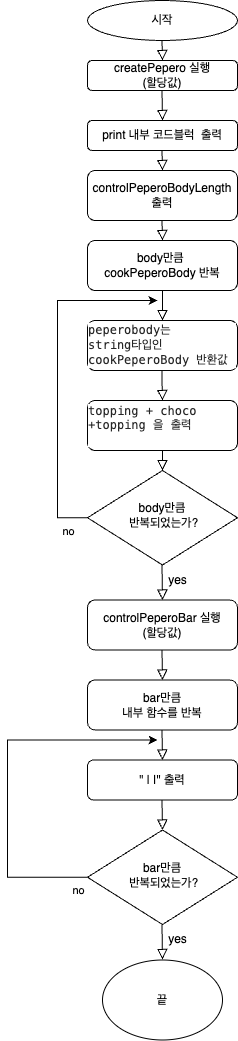

The diagram above was exported from draw.io. Its source (the exported page's mxGraphModel, read from the mxfile embedded in the PNG):
<mxGraphModel dx="520" dy="531" grid="1" gridSize="10" guides="1" tooltips="1" connect="1" arrows="1" fold="1" page="1" pageScale="1" pageWidth="827" pageHeight="1169" math="0" shadow="0">
  <root>
    <mxCell id="WIyWlLk6GJQsqaUBKTNV-0" />
    <mxCell id="WIyWlLk6GJQsqaUBKTNV-1" parent="WIyWlLk6GJQsqaUBKTNV-0" />
    <mxCell id="WIyWlLk6GJQsqaUBKTNV-2" value="" style="rounded=0;html=1;jettySize=auto;orthogonalLoop=1;fontSize=11;endArrow=block;endFill=0;endSize=8;strokeWidth=1;shadow=0;labelBackgroundColor=none;edgeStyle=orthogonalEdgeStyle;exitX=0.5;exitY=1;exitDx=0;exitDy=0;" parent="WIyWlLk6GJQsqaUBKTNV-1" edge="1">
      <mxGeometry relative="1" as="geometry">
        <mxPoint x="235" y="290" as="sourcePoint" />
        <mxPoint x="235" y="320" as="targetPoint" />
      </mxGeometry>
    </mxCell>
    <mxCell id="WIyWlLk6GJQsqaUBKTNV-3" value="createPepero&amp;nbsp;실행&lt;br&gt;(할당값)" style="rounded=1;whiteSpace=wrap;html=1;fontSize=12;glass=0;strokeWidth=1;shadow=0;" parent="WIyWlLk6GJQsqaUBKTNV-1" vertex="1">
      <mxGeometry x="160" y="60" width="150" height="30" as="geometry" />
    </mxCell>
    <mxCell id="L9f4hsR-d1TtWNfme-gP-6" style="edgeStyle=orthogonalEdgeStyle;rounded=0;orthogonalLoop=1;jettySize=auto;html=1;exitX=0;exitY=0.5;exitDx=0;exitDy=0;" edge="1" parent="WIyWlLk6GJQsqaUBKTNV-1" source="L9f4hsR-d1TtWNfme-gP-20">
      <mxGeometry relative="1" as="geometry">
        <mxPoint x="230" y="300" as="targetPoint" />
        <mxPoint x="165" y="490" as="sourcePoint" />
        <Array as="points">
          <mxPoint x="130" y="517" />
        </Array>
      </mxGeometry>
    </mxCell>
    <mxCell id="L9f4hsR-d1TtWNfme-gP-0" value="시작" style="ellipse;whiteSpace=wrap;html=1;" vertex="1" parent="WIyWlLk6GJQsqaUBKTNV-1">
      <mxGeometry x="160" width="150" height="40" as="geometry" />
    </mxCell>
    <mxCell id="L9f4hsR-d1TtWNfme-gP-2" value="print 내부 코드블럭&amp;nbsp; 출력" style="rounded=1;whiteSpace=wrap;html=1;fontSize=12;glass=0;strokeWidth=1;shadow=0;" vertex="1" parent="WIyWlLk6GJQsqaUBKTNV-1">
      <mxGeometry x="160" y="120" width="150" height="30" as="geometry" />
    </mxCell>
    <mxCell id="L9f4hsR-d1TtWNfme-gP-3" value="controlPeperoBodyLength&lt;br&gt;출력" style="rounded=1;whiteSpace=wrap;html=1;fontSize=12;glass=0;strokeWidth=1;shadow=0;" vertex="1" parent="WIyWlLk6GJQsqaUBKTNV-1">
      <mxGeometry x="160" y="170" width="150" height="50" as="geometry" />
    </mxCell>
    <mxCell id="L9f4hsR-d1TtWNfme-gP-7" value="body만큼&amp;nbsp;&lt;br&gt;cookPeperoBody 반복" style="rounded=1;whiteSpace=wrap;html=1;fontSize=12;glass=0;strokeWidth=1;shadow=0;" vertex="1" parent="WIyWlLk6GJQsqaUBKTNV-1">
      <mxGeometry x="160" y="240" width="150" height="50" as="geometry" />
    </mxCell>
    <mxCell id="L9f4hsR-d1TtWNfme-gP-8" value="" style="rounded=0;html=1;jettySize=auto;orthogonalLoop=1;fontSize=11;endArrow=block;endFill=0;endSize=8;strokeWidth=1;shadow=0;labelBackgroundColor=none;edgeStyle=orthogonalEdgeStyle;exitX=0.5;exitY=1;exitDx=0;exitDy=0;entryX=0.5;entryY=0;entryDx=0;entryDy=0;" edge="1" parent="WIyWlLk6GJQsqaUBKTNV-1" target="L9f4hsR-d1TtWNfme-gP-3">
      <mxGeometry relative="1" as="geometry">
        <mxPoint x="234.5" y="150" as="sourcePoint" />
        <mxPoint x="234.5" y="191" as="targetPoint" />
      </mxGeometry>
    </mxCell>
    <mxCell id="L9f4hsR-d1TtWNfme-gP-9" value="" style="rounded=0;html=1;jettySize=auto;orthogonalLoop=1;fontSize=11;endArrow=block;endFill=0;endSize=8;strokeWidth=1;shadow=0;labelBackgroundColor=none;edgeStyle=orthogonalEdgeStyle;exitX=0.5;exitY=1;exitDx=0;exitDy=0;" edge="1" parent="WIyWlLk6GJQsqaUBKTNV-1">
      <mxGeometry relative="1" as="geometry">
        <mxPoint x="234.5" y="220" as="sourcePoint" />
        <mxPoint x="235" y="240" as="targetPoint" />
      </mxGeometry>
    </mxCell>
    <mxCell id="L9f4hsR-d1TtWNfme-gP-10" value="" style="rounded=0;html=1;jettySize=auto;orthogonalLoop=1;fontSize=11;endArrow=block;endFill=0;endSize=8;strokeWidth=1;shadow=0;labelBackgroundColor=none;edgeStyle=orthogonalEdgeStyle;exitX=0.5;exitY=1;exitDx=0;exitDy=0;" edge="1" parent="WIyWlLk6GJQsqaUBKTNV-1">
      <mxGeometry relative="1" as="geometry">
        <mxPoint x="234.5" y="40" as="sourcePoint" />
        <mxPoint x="235" y="60" as="targetPoint" />
      </mxGeometry>
    </mxCell>
    <mxCell id="L9f4hsR-d1TtWNfme-gP-11" value="" style="rounded=0;html=1;jettySize=auto;orthogonalLoop=1;fontSize=11;endArrow=block;endFill=0;endSize=8;strokeWidth=1;shadow=0;labelBackgroundColor=none;edgeStyle=orthogonalEdgeStyle;exitX=0.5;exitY=1;exitDx=0;exitDy=0;entryX=0.5;entryY=0;entryDx=0;entryDy=0;" edge="1" parent="WIyWlLk6GJQsqaUBKTNV-1" target="L9f4hsR-d1TtWNfme-gP-2">
      <mxGeometry relative="1" as="geometry">
        <mxPoint x="234.5" y="90" as="sourcePoint" />
        <mxPoint x="234.5" y="131" as="targetPoint" />
      </mxGeometry>
    </mxCell>
    <mxCell id="L9f4hsR-d1TtWNfme-gP-19" value="no" style="edgeLabel;html=1;align=center;verticalAlign=middle;resizable=0;points=[];" vertex="1" connectable="0" parent="WIyWlLk6GJQsqaUBKTNV-1">
      <mxGeometry x="140" y="530.0025396825397" as="geometry" />
    </mxCell>
    <mxCell id="L9f4hsR-d1TtWNfme-gP-20" value="body만큼&lt;br&gt;&amp;nbsp;반복되었는가?" style="rhombus;whiteSpace=wrap;html=1;shadow=0;fontFamily=Helvetica;fontSize=12;align=center;strokeWidth=1;spacing=6;spacingTop=-4;" vertex="1" parent="WIyWlLk6GJQsqaUBKTNV-1">
      <mxGeometry x="160" y="470" width="150" height="94.5" as="geometry" />
    </mxCell>
    <mxCell id="L9f4hsR-d1TtWNfme-gP-21" value="&lt;p style=&quot;margin: 0px; font-variant-numeric: normal; font-variant-east-asian: normal; font-stretch: normal; line-height: normal; font-family: Menlo; color: rgba(0, 0, 0, 0.85); background-color: rgb(255, 255, 255); text-align: start;&quot; class=&quot;p1&quot;&gt;peperobody는&amp;nbsp;&lt;/p&gt;&lt;p style=&quot;margin: 0px; font-variant-numeric: normal; font-variant-east-asian: normal; font-stretch: normal; line-height: normal; font-family: Menlo; color: rgba(0, 0, 0, 0.85); background-color: rgb(255, 255, 255); text-align: start;&quot; class=&quot;p1&quot;&gt;string타입인cookPeperoBody 반환값&lt;/p&gt;" style="rounded=1;whiteSpace=wrap;html=1;fontSize=12;glass=0;strokeWidth=1;shadow=0;" vertex="1" parent="WIyWlLk6GJQsqaUBKTNV-1">
      <mxGeometry x="160" y="320" width="150" height="50" as="geometry" />
    </mxCell>
    <mxCell id="L9f4hsR-d1TtWNfme-gP-22" value="" style="rounded=0;html=1;jettySize=auto;orthogonalLoop=1;fontSize=11;endArrow=block;endFill=0;endSize=8;strokeWidth=1;shadow=0;labelBackgroundColor=none;edgeStyle=orthogonalEdgeStyle;exitX=0.5;exitY=1;exitDx=0;exitDy=0;" edge="1" parent="WIyWlLk6GJQsqaUBKTNV-1">
      <mxGeometry relative="1" as="geometry">
        <mxPoint x="234.5" y="370" as="sourcePoint" />
        <mxPoint x="235" y="400" as="targetPoint" />
        <Array as="points">
          <mxPoint x="234.5" y="380" />
          <mxPoint x="234.5" y="380" />
        </Array>
      </mxGeometry>
    </mxCell>
    <mxCell id="L9f4hsR-d1TtWNfme-gP-23" value="" style="rounded=0;html=1;jettySize=auto;orthogonalLoop=1;fontSize=11;endArrow=block;endFill=0;endSize=8;strokeWidth=1;shadow=0;labelBackgroundColor=none;edgeStyle=orthogonalEdgeStyle;exitX=0.5;exitY=1;exitDx=0;exitDy=0;" edge="1" parent="WIyWlLk6GJQsqaUBKTNV-1">
      <mxGeometry relative="1" as="geometry">
        <mxPoint x="234.5" y="564.5" as="sourcePoint" />
        <mxPoint x="235" y="599.5" as="targetPoint" />
      </mxGeometry>
    </mxCell>
    <mxCell id="L9f4hsR-d1TtWNfme-gP-24" value="controlPeperoBar 실행&lt;br&gt;(할당값)" style="rounded=1;whiteSpace=wrap;html=1;fontSize=12;glass=0;strokeWidth=1;shadow=0;" vertex="1" parent="WIyWlLk6GJQsqaUBKTNV-1">
      <mxGeometry x="160" y="599.5" width="150" height="50" as="geometry" />
    </mxCell>
    <mxCell id="L9f4hsR-d1TtWNfme-gP-25" value="bar만큼&lt;br&gt;내부 함수를 반복" style="rounded=1;whiteSpace=wrap;html=1;fontSize=12;glass=0;strokeWidth=1;shadow=0;" vertex="1" parent="WIyWlLk6GJQsqaUBKTNV-1">
      <mxGeometry x="160" y="679.5" width="150" height="50" as="geometry" />
    </mxCell>
    <mxCell id="L9f4hsR-d1TtWNfme-gP-26" value="&quot; | |&quot; 출력" style="rounded=1;whiteSpace=wrap;html=1;fontSize=12;glass=0;strokeWidth=1;shadow=0;" vertex="1" parent="WIyWlLk6GJQsqaUBKTNV-1">
      <mxGeometry x="160" y="759.5" width="150" height="40" as="geometry" />
    </mxCell>
    <mxCell id="L9f4hsR-d1TtWNfme-gP-27" value="bar만큼&lt;br&gt;&amp;nbsp;반복되었는가?" style="rhombus;whiteSpace=wrap;html=1;shadow=0;fontFamily=Helvetica;fontSize=12;align=center;strokeWidth=1;spacing=6;spacingTop=-4;" vertex="1" parent="WIyWlLk6GJQsqaUBKTNV-1">
      <mxGeometry x="160" y="829.5" width="150" height="94.5" as="geometry" />
    </mxCell>
    <mxCell id="L9f4hsR-d1TtWNfme-gP-28" value="yes" style="text;html=1;align=center;verticalAlign=middle;resizable=0;points=[];autosize=1;strokeColor=none;fillColor=none;" vertex="1" parent="WIyWlLk6GJQsqaUBKTNV-1">
      <mxGeometry x="230" y="564.5" width="40" height="30" as="geometry" />
    </mxCell>
    <mxCell id="L9f4hsR-d1TtWNfme-gP-29" style="edgeStyle=orthogonalEdgeStyle;rounded=0;orthogonalLoop=1;jettySize=auto;html=1;exitX=0;exitY=0.5;exitDx=0;exitDy=0;" edge="1" parent="WIyWlLk6GJQsqaUBKTNV-1" source="L9f4hsR-d1TtWNfme-gP-27">
      <mxGeometry relative="1" as="geometry">
        <mxPoint x="230" y="739.5" as="targetPoint" />
        <mxPoint x="165" y="879.5" as="sourcePoint" />
        <Array as="points">
          <mxPoint x="80" y="876.5" />
        </Array>
      </mxGeometry>
    </mxCell>
    <mxCell id="L9f4hsR-d1TtWNfme-gP-30" value="no" style="edgeLabel;html=1;align=center;verticalAlign=middle;resizable=0;points=[];" vertex="1" connectable="0" parent="WIyWlLk6GJQsqaUBKTNV-1">
      <mxGeometry x="150" y="889.5025396825397" as="geometry" />
    </mxCell>
    <mxCell id="L9f4hsR-d1TtWNfme-gP-31" value="" style="rounded=0;html=1;jettySize=auto;orthogonalLoop=1;fontSize=11;endArrow=block;endFill=0;endSize=8;strokeWidth=1;shadow=0;labelBackgroundColor=none;edgeStyle=orthogonalEdgeStyle;exitX=0.5;exitY=1;exitDx=0;exitDy=0;entryX=0.5;entryY=0;entryDx=0;entryDy=0;" edge="1" parent="WIyWlLk6GJQsqaUBKTNV-1" target="L9f4hsR-d1TtWNfme-gP-27">
      <mxGeometry relative="1" as="geometry">
        <mxPoint x="234.5" y="799.5" as="sourcePoint" />
        <mxPoint x="234.5" y="849.5" as="targetPoint" />
      </mxGeometry>
    </mxCell>
    <mxCell id="L9f4hsR-d1TtWNfme-gP-32" value="" style="rounded=0;html=1;jettySize=auto;orthogonalLoop=1;fontSize=11;endArrow=block;endFill=0;endSize=8;strokeWidth=1;shadow=0;labelBackgroundColor=none;edgeStyle=orthogonalEdgeStyle;exitX=0.5;exitY=1;exitDx=0;exitDy=0;entryX=0.5;entryY=0;entryDx=0;entryDy=0;" edge="1" parent="WIyWlLk6GJQsqaUBKTNV-1" target="L9f4hsR-d1TtWNfme-gP-26">
      <mxGeometry relative="1" as="geometry">
        <mxPoint x="234.5" y="729.5" as="sourcePoint" />
        <mxPoint x="234.5" y="779.5" as="targetPoint" />
      </mxGeometry>
    </mxCell>
    <mxCell id="L9f4hsR-d1TtWNfme-gP-33" value="" style="rounded=0;html=1;jettySize=auto;orthogonalLoop=1;fontSize=11;endArrow=block;endFill=0;endSize=8;strokeWidth=1;shadow=0;labelBackgroundColor=none;edgeStyle=orthogonalEdgeStyle;exitX=0.5;exitY=1;exitDx=0;exitDy=0;" edge="1" parent="WIyWlLk6GJQsqaUBKTNV-1">
      <mxGeometry relative="1" as="geometry">
        <mxPoint x="234.5" y="649.5" as="sourcePoint" />
        <mxPoint x="235" y="679.5" as="targetPoint" />
      </mxGeometry>
    </mxCell>
    <mxCell id="L9f4hsR-d1TtWNfme-gP-35" value="끝" style="ellipse;whiteSpace=wrap;html=1;" vertex="1" parent="WIyWlLk6GJQsqaUBKTNV-1">
      <mxGeometry x="175" y="959.5" width="120" height="80" as="geometry" />
    </mxCell>
    <mxCell id="L9f4hsR-d1TtWNfme-gP-36" value="" style="rounded=0;html=1;jettySize=auto;orthogonalLoop=1;fontSize=11;endArrow=block;endFill=0;endSize=8;strokeWidth=1;shadow=0;labelBackgroundColor=none;edgeStyle=orthogonalEdgeStyle;exitX=0.5;exitY=1;exitDx=0;exitDy=0;" edge="1" parent="WIyWlLk6GJQsqaUBKTNV-1">
      <mxGeometry relative="1" as="geometry">
        <mxPoint x="234.5" y="924" as="sourcePoint" />
        <mxPoint x="235" y="959" as="targetPoint" />
      </mxGeometry>
    </mxCell>
    <mxCell id="L9f4hsR-d1TtWNfme-gP-37" value="yes" style="text;html=1;align=center;verticalAlign=middle;resizable=0;points=[];autosize=1;strokeColor=none;fillColor=none;" vertex="1" parent="WIyWlLk6GJQsqaUBKTNV-1">
      <mxGeometry x="230" y="924" width="40" height="30" as="geometry" />
    </mxCell>
    <mxCell id="L9f4hsR-d1TtWNfme-gP-127" value="" style="rounded=0;html=1;jettySize=auto;orthogonalLoop=1;fontSize=11;endArrow=block;endFill=0;endSize=8;strokeWidth=1;shadow=0;labelBackgroundColor=none;edgeStyle=orthogonalEdgeStyle;exitX=0.5;exitY=1;exitDx=0;exitDy=0;entryX=0.5;entryY=0;entryDx=0;entryDy=0;startArrow=none;" edge="1" parent="WIyWlLk6GJQsqaUBKTNV-1" source="L9f4hsR-d1TtWNfme-gP-126" target="L9f4hsR-d1TtWNfme-gP-20">
      <mxGeometry relative="1" as="geometry">
        <mxPoint x="234.5" y="440" as="sourcePoint" />
        <mxPoint x="234.5" y="490" as="targetPoint" />
      </mxGeometry>
    </mxCell>
    <mxCell id="L9f4hsR-d1TtWNfme-gP-129" value="" style="rounded=0;html=1;jettySize=auto;orthogonalLoop=1;fontSize=11;endArrow=none;endFill=0;endSize=8;strokeWidth=1;shadow=0;labelBackgroundColor=none;edgeStyle=orthogonalEdgeStyle;exitX=0.5;exitY=1;exitDx=0;exitDy=0;entryX=0.5;entryY=0;entryDx=0;entryDy=0;" edge="1" parent="WIyWlLk6GJQsqaUBKTNV-1" target="L9f4hsR-d1TtWNfme-gP-126">
      <mxGeometry relative="1" as="geometry">
        <mxPoint x="234.5" y="440" as="sourcePoint" />
        <mxPoint x="235" y="470" as="targetPoint" />
        <Array as="points">
          <mxPoint x="235" y="420" />
          <mxPoint x="235" y="420" />
        </Array>
      </mxGeometry>
    </mxCell>
    <mxCell id="L9f4hsR-d1TtWNfme-gP-126" value="&lt;p style=&quot;margin: 0px; font-variant-numeric: normal; font-variant-east-asian: normal; font-stretch: normal; line-height: normal; font-family: Menlo; color: rgba(0, 0, 0, 0.85); background-color: rgb(255, 255, 255); text-align: start;&quot; class=&quot;p1&quot;&gt;topping + choco +topping 을 출력&amp;nbsp;&lt;br&gt;&lt;br&gt;&lt;/p&gt;" style="rounded=1;whiteSpace=wrap;html=1;fontSize=12;glass=0;strokeWidth=1;shadow=0;" vertex="1" parent="WIyWlLk6GJQsqaUBKTNV-1">
      <mxGeometry x="160" y="400" width="150" height="50" as="geometry" />
    </mxCell>
  </root>
</mxGraphModel>